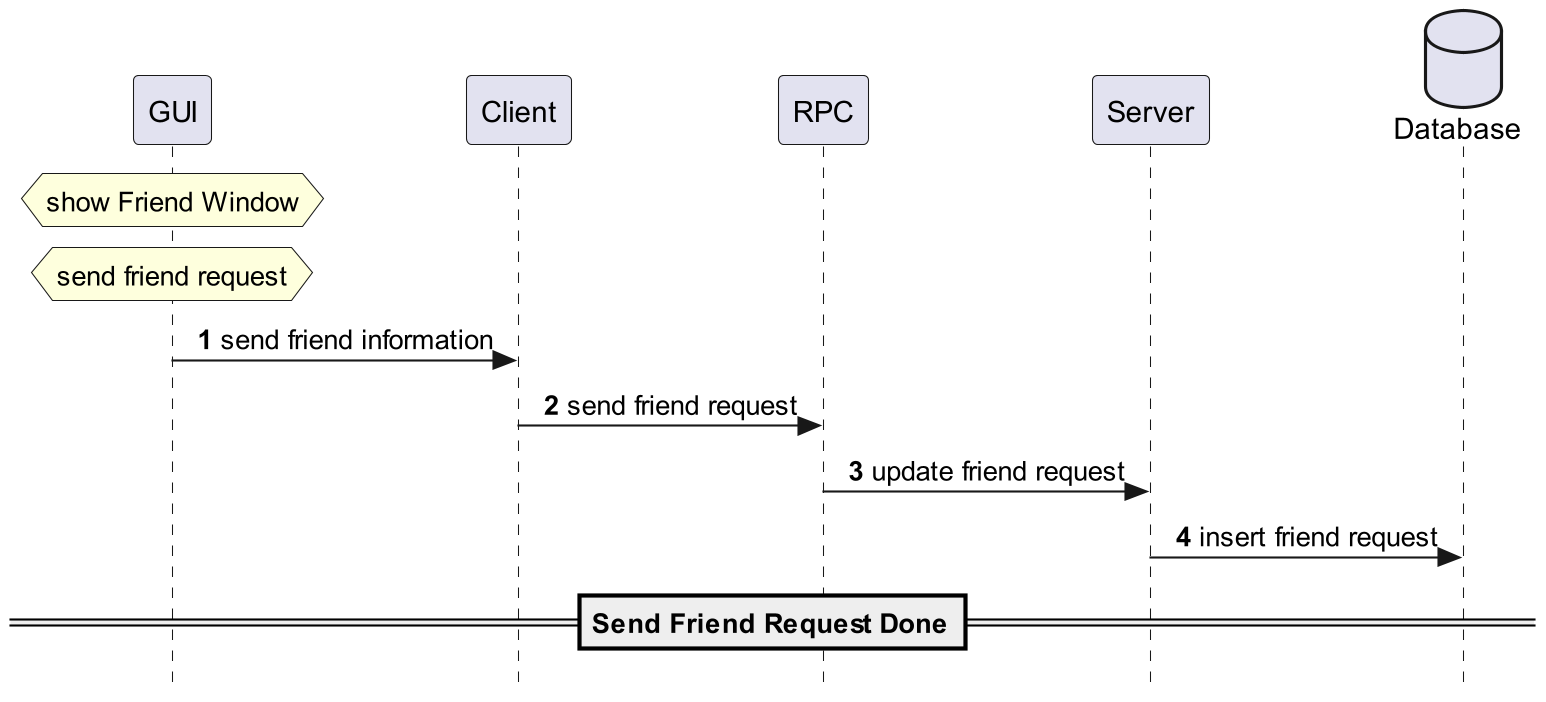

The diagram above was rendered by PlantUML. Its source (embedded in the PNG):
@startuml
'https://plantuml.com/sequence-diagram
skinparam sequenceMessageAlign center
skinparam responseMessageBelowArrow false
skinparam style strictuml
hide unlinked
!pragma teoz true
autonumber

database "Database" as sql order 4
participant "Server" as server order 3
participant "RPC" as rpc order 2
participant "Client" as client order 1
participant "GUI" as gui order 0

hnote over gui: show Friend Window
hnote over gui: send friend request
gui -> client: send friend information
client -> rpc: send friend request
rpc -> server: update friend request
server -> sql: insert friend request
==Send Friend Request Done==

@enduml